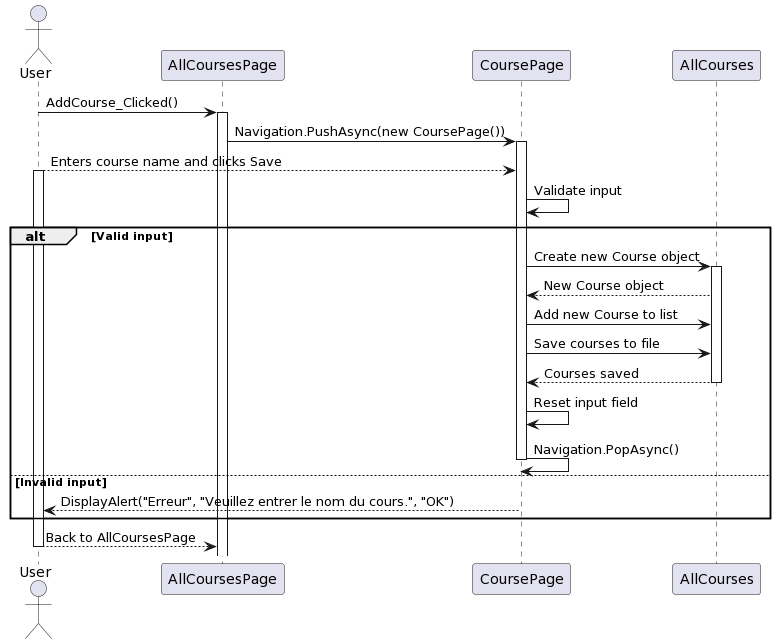

The diagram above was rendered by PlantUML. Its source (embedded in the PNG):
@startuml
!define USER actor User

USER as User

User -> AllCoursesPage: AddCourse_Clicked()
activate AllCoursesPage

AllCoursesPage -> CoursePage: Navigation.PushAsync(new CoursePage())
activate CoursePage

User --> CoursePage: Enters course name and clicks Save
activate User

CoursePage -> CoursePage: Validate input
alt Valid input
    CoursePage -> AllCourses: Create new Course object
    activate AllCourses
    AllCourses --> CoursePage: New Course object
    CoursePage -> AllCourses: Add new Course to list
    CoursePage -> AllCourses: Save courses to file

    AllCourses --> CoursePage: Courses saved
    deactivate AllCourses
    CoursePage -> CoursePage: Reset input field
    CoursePage -> CoursePage: Navigation.PopAsync()
    deactivate CoursePage
else Invalid input
    CoursePage --> User: DisplayAlert("Erreur", "Veuillez entrer le nom du cours.", "OK")
    deactivate CoursePage
end

User --> AllCoursesPage: Back to AllCoursesPage
deactivate User
@enduml